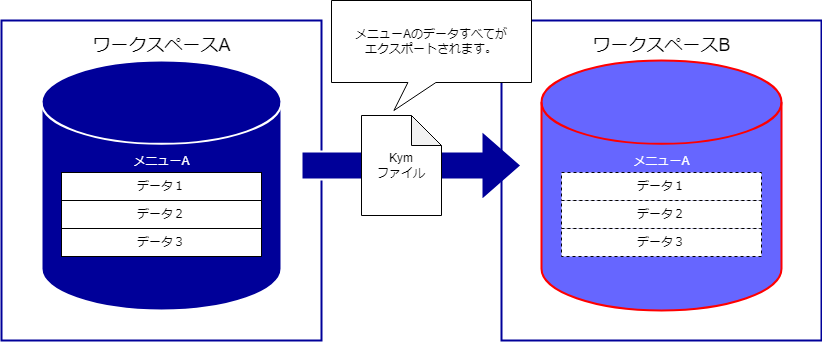

The diagram above was exported from draw.io. Its source (the exported page's mxGraphModel, read from the mxfile embedded in the PNG):
<mxGraphModel dx="1050" dy="549" grid="1" gridSize="10" guides="1" tooltips="1" connect="1" arrows="1" fold="1" page="1" pageScale="1" pageWidth="827" pageHeight="1169" math="0" shadow="0">
  <root>
    <mxCell id="0" />
    <mxCell id="1" parent="0" />
    <mxCell id="pw9xZOHRmdE0OJi-8WqL-1" value="" style="rounded=0;whiteSpace=wrap;html=1;strokeWidth=2;strokeColor=#000099;fillColor=none;" parent="1" vertex="1">
      <mxGeometry x="40" y="40" width="320" height="320" as="geometry" />
    </mxCell>
    <mxCell id="pw9xZOHRmdE0OJi-8WqL-2" value="ワークスペースA" style="text;html=1;align=center;verticalAlign=middle;resizable=0;points=[];autosize=1;strokeColor=none;fillColor=none;fontSize=18;" parent="1" vertex="1">
      <mxGeometry x="120" y="45" width="160" height="40" as="geometry" />
    </mxCell>
    <mxCell id="pw9xZOHRmdE0OJi-8WqL-3" value="" style="strokeWidth=2;html=1;shape=mxgraph.flowchart.database;whiteSpace=wrap;fillColor=#000099;strokeColor=#FFFFFF;" parent="1" vertex="1">
      <mxGeometry x="80" y="80" width="240" height="250" as="geometry" />
    </mxCell>
    <mxCell id="pw9xZOHRmdE0OJi-8WqL-4" value="メニューA" style="text;html=1;align=center;verticalAlign=middle;resizable=0;points=[];autosize=1;strokeColor=none;fillColor=none;fontColor=#FFFFFF;" parent="1" vertex="1">
      <mxGeometry x="160" y="166" width="80" height="30" as="geometry" />
    </mxCell>
    <mxCell id="pw9xZOHRmdE0OJi-8WqL-5" value="" style="verticalLabelPosition=bottom;verticalAlign=top;html=1;strokeWidth=2;shape=mxgraph.arrows2.arrow;dy=0.6;dx=40;notch=0;strokeColor=#FFFFFF;fillColor=#000099;" parent="1" vertex="1">
      <mxGeometry x="340" y="150" width="220" height="70" as="geometry" />
    </mxCell>
    <mxCell id="pw9xZOHRmdE0OJi-8WqL-6" value="Kym&lt;br&gt;ファイル" style="shape=note;whiteSpace=wrap;html=1;backgroundOutline=1;darkOpacity=0.05;" parent="1" vertex="1">
      <mxGeometry x="400" y="135" width="80" height="100" as="geometry" />
    </mxCell>
    <mxCell id="pw9xZOHRmdE0OJi-8WqL-7" value="データ１" style="rounded=0;whiteSpace=wrap;html=1;" parent="1" vertex="1">
      <mxGeometry x="100" y="192" width="200" height="28" as="geometry" />
    </mxCell>
    <mxCell id="pw9xZOHRmdE0OJi-8WqL-8" value="データ２" style="rounded=0;whiteSpace=wrap;html=1;" parent="1" vertex="1">
      <mxGeometry x="100" y="220" width="200" height="28" as="geometry" />
    </mxCell>
    <mxCell id="pw9xZOHRmdE0OJi-8WqL-9" value="データ３" style="rounded=0;whiteSpace=wrap;html=1;" parent="1" vertex="1">
      <mxGeometry x="100" y="248" width="200" height="28" as="geometry" />
    </mxCell>
    <mxCell id="pw9xZOHRmdE0OJi-8WqL-11" value="" style="rounded=0;whiteSpace=wrap;html=1;strokeWidth=2;strokeColor=#000099;fillColor=none;" parent="1" vertex="1">
      <mxGeometry x="540" y="40" width="320" height="320" as="geometry" />
    </mxCell>
    <mxCell id="pw9xZOHRmdE0OJi-8WqL-12" value="ワークスペースB" style="text;html=1;align=center;verticalAlign=middle;resizable=0;points=[];autosize=1;strokeColor=none;fillColor=none;fontSize=18;" parent="1" vertex="1">
      <mxGeometry x="620" y="45" width="160" height="40" as="geometry" />
    </mxCell>
    <mxCell id="pw9xZOHRmdE0OJi-8WqL-13" value="" style="strokeWidth=2;html=1;shape=mxgraph.flowchart.database;whiteSpace=wrap;fillColor=#6666FF;strokeColor=#FF0000;" parent="1" vertex="1">
      <mxGeometry x="580" y="80" width="240" height="250" as="geometry" />
    </mxCell>
    <mxCell id="pw9xZOHRmdE0OJi-8WqL-14" value="メニューA" style="text;html=1;align=center;verticalAlign=middle;resizable=0;points=[];autosize=1;strokeColor=none;fillColor=none;fontColor=#FFFFFF;" parent="1" vertex="1">
      <mxGeometry x="660" y="166" width="80" height="30" as="geometry" />
    </mxCell>
    <mxCell id="pw9xZOHRmdE0OJi-8WqL-15" value="データ１" style="rounded=0;whiteSpace=wrap;html=1;dashed=1;" parent="1" vertex="1">
      <mxGeometry x="600" y="192" width="200" height="28" as="geometry" />
    </mxCell>
    <mxCell id="pw9xZOHRmdE0OJi-8WqL-16" value="データ２" style="rounded=0;whiteSpace=wrap;html=1;dashed=1;" parent="1" vertex="1">
      <mxGeometry x="600" y="220" width="200" height="28" as="geometry" />
    </mxCell>
    <mxCell id="pw9xZOHRmdE0OJi-8WqL-17" value="データ３" style="rounded=0;whiteSpace=wrap;html=1;dashed=1;" parent="1" vertex="1">
      <mxGeometry x="600" y="248" width="200" height="28" as="geometry" />
    </mxCell>
    <mxCell id="pw9xZOHRmdE0OJi-8WqL-10" value="メニューAのデータすべてが&lt;br&gt;エクスポートされます。" style="whiteSpace=wrap;html=1;shape=mxgraph.basic.rectCallout;dx=90.4;dy=28;boundedLbl=1;" parent="1" vertex="1">
      <mxGeometry x="370" y="20" width="200" height="110" as="geometry" />
    </mxCell>
  </root>
</mxGraphModel>